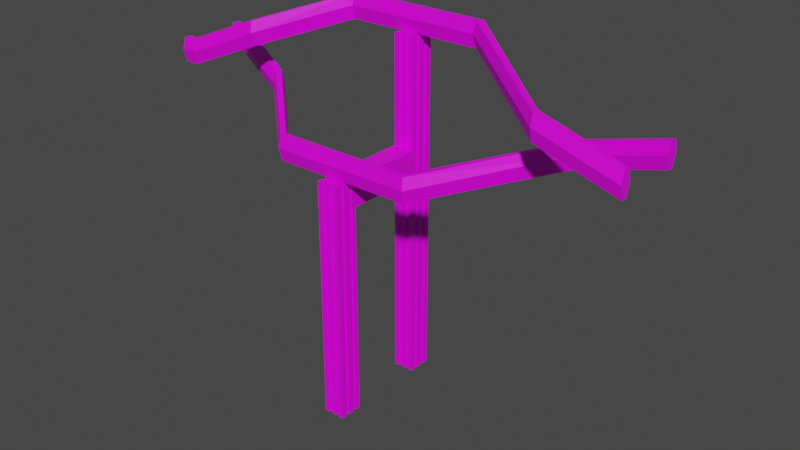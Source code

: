 # Source: tube.blend  (saved by Blender 2.83.19; exported with 4.5.12 LTS)
import bpy
from mathutils import Matrix  # noqa: F401  (used for matrix-valued properties, if any)

bpy.ops.wm.read_factory_settings(use_empty=True)
scene = bpy.context.scene
scene.name = 'Scene'

# ---- collections
col_collection = bpy.data.collections.new('Collection'); scene.collection.children.link(col_collection)

# ---- images (referenced by path relative to the original .blend; pixels are not part of the script)
import os
ASSET_DIR = os.environ.get("B2B_ASSET_DIR", "")  # directory of the original .blend (textures are referenced by path, not embedded)
HERE = os.path.dirname(os.path.abspath(__file__))  # packed textures are extracted next to this script under _unpacked/

def load_image(name, relpath, width, height, colorspace="sRGB"):
    """Load a texture the original file referenced (path relative to the .blend, or extracted next to this script)."""
    p = next((c for c in (os.path.join(HERE, relpath), os.path.join(ASSET_DIR, relpath)) if relpath and os.path.exists(c)), "")
    if p:
        img = bpy.data.images.load(p, check_existing=True)
        img.name = name
    else:  # same state as the original file: an image datablock whose file is absent (Cycles renders it pink)
        img = bpy.data.images.new(name, width, height)
        img.source = "FILE"
        img.filepath = "//" + (relpath or name)
    img.colorspace_settings.name = colorspace
    return img
img_tube = load_image('tube', 'tube.png', 1024, 1024, 'sRGB')

# ---- materials (node trees are filled in below, after node groups)
mat_material = bpy.data.materials.new('Material')
mat_material.alpha_threshold = 0.0
mat_material.use_transparent_shadow = False
mat_material.line_color = (0.0, 0.0, 0.0, 1.0)

# ---- material node trees
mat_material.use_nodes = True; mat_material.node_tree.nodes.clear()
_N = mat_material.node_tree.nodes; _L = mat_material.node_tree.links
n0 = _N.new('ShaderNodeOutputMaterial'); n0.name = 'Material Output'; n0.location = (300, 300)
n1 = _N.new('ShaderNodeBsdfPrincipled'); n1.name = 'Principled BSDF'; n1.location = (10, 300)
n1.distribution = 'GGX'
n1.subsurface_method = 'BURLEY'
n1.inputs[2].default_value = 0.4
n1.inputs[3].default_value = 1.45
n1.inputs[27].default_value = (0.0, 0.0, 0.0, 1.0)
n1.inputs[28].default_value = 1.0
n2 = _N.new('ShaderNodeTexImage'); n2.name = '影像紋理'; n2.location = (-280, 280)
n2.image = img_tube
_L.new(n1.outputs[0], n0.inputs[0])
_L.new(n2.outputs[0], n1.inputs[0])
n0.is_active_output = True

# ---- world
world_world = bpy.data.worlds.new('World'); scene.world = world_world
world_world.use_nodes = True; world_world.node_tree.nodes.clear()
_N = world_world.node_tree.nodes; _L = world_world.node_tree.links
n0 = _N.new('ShaderNodeOutputWorld'); n0.name = 'World Output'; n0.location = (300, 300)
n1 = _N.new('ShaderNodeBackground'); n1.name = 'Background'; n1.location = (10, 300)
n1.inputs[0].default_value = (0.05088, 0.05088, 0.05088, 1.0)
_L.new(n1.outputs[0], n0.inputs[0])
n0.is_active_output = True
world_world.color = (0.05088, 0.05088, 0.05088)
world_world.use_sun_shadow = False
world_world.sun_shadow_jitter_overblur = 0.0

# ---- meshes
me_002 = bpy.data.meshes.new('立方體.002')
me_002.from_pydata([(-1.0, -0.7492, -2.977), (-1.0, -0.8082, 2.52), (-1.0, 0.6312, -2.977), (-1.0, 0.6902, 2.52), (1.249, -0.6574, -2.977), (1.219, -0.7085, 2.52), (1.939, 0.538, -2.977), (1.968, 0.5891, 2.52), (-1.0, -1.563, 0.02311), (-1.0, 1.416, 0.02311), (2.331, 1.218, 0.02311), (0.8416, -1.362, 0.02311), (32.02, -16.69, 11.71), (32.02, -17.48, 8.711), (32.02, -18.86, 8.711), (32.02, -17.42, 14.21), (32.02, -18.92, 14.21), (32.02, -19.67, 11.71), (62.65, -16.89, 11.71), (63.04, -17.57, 8.711), (63.73, -18.77, 8.711), (63.01, -17.52, 14.21), (63.76, -18.82, 14.21), (64.14, -19.47, 11.71), (88.96, 2.492, 5.508), (88.96, 1.708, 2.508), (88.96, 0.3274, 2.508), (88.96, 1.767, 8.005), (88.96, 0.2684, 8.005), (88.96, -0.4868, 5.508), (106.9, 2.492, 0.02312), (106.9, 1.708, -2.977), (106.9, 0.3274, -2.977), (106.9, 1.767, 2.52), (106.9, 0.2684, 2.52), (106.9, -0.4868, 0.02312), (16.99, -2.316, 8.873), (17.18, -1.639, 6.377), (16.62, -3.714, 8.873), (16.98, -2.371, 3.377), (16.43, -4.419, 6.377), (16.63, -3.659, 3.377), (-1.0, -13.2, -2.977), (-1.0, -13.15, 2.52), (-1.0, -14.59, -2.977), (-1.0, -14.64, 2.52), (1.096, -13.3, -2.977), (1.067, -13.25, 2.52), (1.787, -14.49, -2.977), (1.816, -14.54, 2.52), (-1.0, -12.39, 0.02311), (-1.0, -15.37, 0.02311), (2.179, -15.17, 0.02311), (0.6894, -12.59, 0.02311), (32.02, 3.212, -12.63), (32.02, 3.997, -15.63), (32.02, 5.377, -15.63), (32.02, 3.938, -10.13), (32.02, 5.436, -10.13), (32.02, 6.191, -12.63), (62.65, 3.41, -12.63), (63.04, 4.09, -15.63), (63.73, 5.285, -15.63), (63.01, 4.039, -10.13), (63.76, 5.336, -10.13), (64.14, 5.99, -12.63), (88.96, -16.45, -4.95), (88.96, -15.66, -7.95), (88.96, -14.28, -7.95), (88.96, -15.72, -2.454), (88.96, -14.22, -2.454), (88.96, -13.47, -4.95), (106.9, -16.45, 0.02312), (106.9, -15.66, -2.977), (106.9, -14.28, -2.977), (106.9, -15.72, 2.52), (106.9, -14.22, 2.52), (106.9, -13.47, 0.02312), (16.92, -10.24, -3.805), (17.1, -10.92, -6.301), (16.54, -8.843, -3.805), (16.9, -10.19, -9.301), (16.36, -8.138, -6.301), (16.56, -8.898, -9.301), (44.05, -21.39, 8.608), (48.94, -21.39, 8.608), (48.94, -20.19, 8.608), (44.05, -20.23, 8.608), (48.94, -15.89, 8.608), (44.05, -15.89, 8.608), (48.94, -21.39, -70.88), (44.05, -21.39, -70.88), (44.05, -15.89, -70.88), (48.94, -15.89, -70.88), (47.96, -21.39, 8.608), (46.98, -21.39, 8.608), (46.01, -21.39, 8.608), (45.03, -21.39, 8.608), (47.96, -21.39, -70.88), (46.98, -21.39, -70.88), (46.01, -21.39, -70.88), (45.03, -21.39, -70.88), (47.96, -15.89, 8.608), (46.98, -15.89, 8.608), (46.01, -15.89, 8.608), (45.03, -15.89, 8.608), (47.96, -15.89, -70.88), (46.98, -15.89, -70.88), (46.01, -15.89, -70.88), (45.03, -15.89, -70.88), (44.05, -20.23, -70.88), (48.94, -20.19, -70.88), (44.05, -16.89, 8.608), (44.05, -17.89, 8.608), (44.05, -19.14, 8.608), (44.05, -16.89, -70.88), (44.05, -17.89, -70.88), (44.05, -19.14, -70.88), (48.94, -16.89, 8.608), (48.94, -17.89, 8.608), (48.94, -19.19, 8.608), (48.94, -16.89, -70.88), (48.94, -17.89, -70.88), (48.94, -19.19, -70.88), (48.44, -19.19, 8.608), (48.44, -20.19, 8.608), (48.44, -19.19, -70.88), (48.44, -20.19, -70.88), (48.44, -16.89, 8.608), (48.44, -17.89, 8.608), (48.44, -16.89, -70.88), (48.44, -17.89, -70.88), (47.96, -20.89, 8.608), (46.98, -20.89, 8.608), (46.01, -20.89, 8.608), (45.03, -20.89, 8.608), (47.96, -20.89, -70.88), (46.98, -20.89, -70.88), (46.01, -20.89, -70.88), (45.03, -20.89, -70.88), (44.55, -19.14, 8.608), (44.55, -20.23, 8.608), (44.55, -19.14, -70.88), (44.55, -20.23, -70.88), (44.55, -16.89, 8.608), (44.55, -17.89, 8.608), (44.55, -16.89, -70.88), (44.55, -17.89, -70.88), (47.96, -16.39, 8.608), (46.98, -16.39, 8.608), (46.01, -16.39, 8.608), (45.03, -16.39, 8.608), (47.96, -16.39, -70.88), (46.98, -16.39, -70.88), (46.01, -16.39, -70.88), (45.03, -16.39, -70.88), (44.05, -15.89, -22.13), (48.94, -15.89, -22.13), (44.05, -21.39, -22.13), (48.94, -21.39, -22.13), (45.03, -21.39, -22.13), (46.01, -21.39, -22.13), (46.98, -21.39, -22.13), (47.96, -21.39, -22.13), (47.96, -15.89, -22.13), (46.98, -15.89, -22.13), (46.01, -15.89, -22.13), (45.03, -15.89, -22.13), (48.94, -20.19, -22.13), (44.05, -20.23, -22.13), (44.05, -16.89, -22.13), (44.05, -17.89, -22.13), (44.05, -19.14, -22.13), (48.94, -19.19, -22.13), (48.94, -17.89, -22.13), (48.94, -16.89, -22.13), (48.44, -20.19, -22.13), (48.44, -19.19, -22.13), (48.44, -17.89, -22.13), (48.44, -16.89, -22.13), (45.03, -20.89, -22.13), (46.01, -20.89, -22.13), (46.98, -20.89, -22.13), (47.96, -20.89, -22.13), (44.55, -20.23, -22.13), (44.55, -16.89, -22.13), (44.55, -17.89, -22.13), (44.55, -19.14, -22.13), (47.96, -16.39, -22.13), (46.98, -16.39, -22.13), (46.01, -16.39, -22.13), (45.03, -16.39, -22.13), (48.94, -15.89, -15.88), (48.94, -21.39, -15.88), (44.05, -15.89, -15.88), (44.05, -21.39, -15.88), (45.03, -21.39, -15.88), (46.01, -21.39, -15.88), (46.98, -21.39, -15.88), (47.96, -21.39, -15.88), (47.96, -15.89, -15.88), (46.98, -15.89, -15.88), (46.01, -15.89, -15.88), (45.03, -15.89, -15.88), (48.94, -20.19, -15.88), (44.05, -20.23, -15.88), (44.05, -16.89, -15.88), (44.05, -17.89, -15.88), (44.05, -19.14, -15.88), (48.94, -19.19, -15.88), (48.94, -17.89, -15.88), (48.94, -16.89, -15.88), (48.44, -20.19, -15.88), (48.44, -19.19, -15.88), (48.44, -17.89, -15.88), (48.44, -16.89, -15.88), (45.03, -20.89, -15.88), (46.01, -20.89, -15.88), (46.98, -20.89, -15.88), (47.96, -20.89, -15.88), (44.55, -20.23, -15.88), (44.55, -16.89, -15.88), (44.55, -17.89, -15.88), (44.55, -19.14, -15.88), (47.96, -16.39, -15.88), (46.98, -16.39, -15.88), (46.01, -16.39, -15.88), (45.03, -16.39, -15.88), (44.05, -6.871, -15.88), (44.05, -6.871, -22.13), (48.94, -6.871, -22.13), (48.94, -6.871, -15.88), (48.94, 7.608, -70.88), (44.05, 7.608, -70.88), (44.05, 2.108, -70.88), (48.94, 2.108, -70.88), (47.96, 7.608, -70.88), (46.98, 7.608, -70.88), (46.01, 7.608, -70.88), (45.03, 7.608, -70.88), (47.96, 2.108, -70.88), (46.98, 2.108, -70.88), (46.01, 2.108, -70.88), (45.03, 2.108, -70.88), (44.05, 6.447, -70.88), (48.94, 6.408, -70.88), (44.05, 3.108, -70.88), (44.05, 4.108, -70.88), (44.05, 5.358, -70.88), (48.94, 3.108, -70.88), (48.94, 4.108, -70.88), (48.94, 5.408, -70.88), (48.44, 5.408, -70.88), (48.44, 6.408, -70.88), (48.44, 3.108, -70.88), (48.44, 4.108, -70.88), (47.96, 7.108, -70.88), (46.98, 7.108, -70.88), (46.01, 7.108, -70.88), (45.03, 7.108, -70.88), (44.55, 5.358, -70.88), (44.55, 6.447, -70.88), (44.55, 3.108, -70.88), (44.55, 4.108, -70.88), (47.96, 2.608, -70.88), (46.98, 2.608, -70.88), (46.01, 2.608, -70.88), (45.03, 2.608, -70.88), (44.05, 2.108, -22.13), (48.94, 2.108, -22.13), (44.05, 7.608, -22.13), (48.94, 7.608, -22.13), (45.03, 7.608, -22.13), (46.01, 7.608, -22.13), (46.98, 7.608, -22.13), (47.96, 7.608, -22.13), (47.96, 2.108, -22.13), (46.98, 2.108, -22.13), (46.01, 2.108, -22.13), (45.03, 2.108, -22.13), (48.94, 6.408, -22.13), (44.05, 6.447, -22.13), (44.05, 3.108, -22.13), (44.05, 4.108, -22.13), (44.05, 5.358, -22.13), (48.94, 5.408, -22.13), (48.94, 4.108, -22.13), (48.94, 3.108, -22.13), (48.44, 6.408, -22.13), (48.44, 5.408, -22.13), (48.44, 4.108, -22.13), (48.44, 3.108, -22.13), (45.03, 7.108, -22.13), (46.01, 7.108, -22.13), (46.98, 7.108, -22.13), (47.96, 7.108, -22.13), (44.55, 6.447, -22.13), (44.55, 3.108, -22.13), (44.55, 4.108, -22.13), (44.55, 5.358, -22.13), (47.96, 2.608, -22.13), (46.98, 2.608, -22.13), (46.01, 2.608, -22.13), (45.03, 2.608, -22.13), (48.94, 2.108, -15.88), (48.94, 7.608, -15.88), (44.05, 2.108, -15.88), (44.05, 7.608, -15.88), (45.03, 7.608, -15.88), (46.01, 7.608, -15.88), (46.98, 7.608, -15.88), (47.96, 7.608, -15.88), (47.96, 2.108, -15.88), (46.98, 2.108, -15.88), (46.01, 2.108, -15.88), (45.03, 2.108, -15.88), (48.94, 6.408, -15.88), (44.05, 6.447, -15.88), (44.05, 3.108, -15.88), (44.05, 4.108, -15.88), (44.05, 5.358, -15.88), (48.94, 5.408, -15.88), (48.94, 4.108, -15.88), (48.94, 3.108, -15.88), (48.44, 6.408, -15.88), (48.44, 5.408, -15.88), (48.44, 4.108, -15.88), (48.44, 3.108, -15.88), (45.03, 7.108, -15.88), (46.01, 7.108, -15.88), (46.98, 7.108, -15.88), (47.96, 7.108, -15.88), (44.55, 6.447, -15.88), (44.55, 3.108, -15.88), (44.55, 4.108, -15.88), (44.55, 5.358, -15.88), (47.96, 2.608, -15.88), (46.98, 2.608, -15.88), (46.01, 2.608, -15.88), (45.03, 2.608, -15.88), (44.05, -6.913, -15.88), (44.05, -6.913, -22.13), (48.94, -6.913, -22.13), (48.94, -6.913, -15.88)], [], [(8, 1, 3, 9), (9, 3, 7, 10), (36, 38, 16, 15), (11, 5, 1, 8), (2, 6, 4, 0), (7, 3, 1, 5), (4, 11, 8, 0), (37, 36, 15, 12), (2, 9, 10, 6), (0, 8, 9, 2), (17, 14, 20, 23), (16, 17, 23, 22), (39, 37, 12, 13), (38, 40, 17, 16), (40, 41, 14, 17), (41, 39, 13, 14), (21, 22, 28, 27), (18, 21, 27, 24), (14, 13, 19, 20), (12, 15, 21, 18), (15, 16, 22, 21), (13, 12, 18, 19), (29, 26, 32, 35), (28, 29, 35, 34), (19, 18, 24, 25), (22, 23, 29, 28), (23, 20, 26, 29), (20, 19, 25, 26), (30, 33, 34, 35), (31, 30, 35, 32), (26, 25, 31, 32), (24, 27, 33, 30), (27, 28, 34, 33), (25, 24, 30, 31), (4, 6, 39, 41), (11, 4, 41, 40), (5, 11, 40, 38), (6, 10, 37, 39), (10, 7, 36, 37), (7, 5, 38, 36), (50, 51, 45, 43), (51, 52, 49, 45), (78, 57, 58, 80), (53, 50, 43, 47), (44, 42, 46, 48), (49, 47, 43, 45), (46, 42, 50, 53), (79, 54, 57, 78), (44, 48, 52, 51), (42, 44, 51, 50), (59, 65, 62, 56), (58, 64, 65, 59), (81, 55, 54, 79), (80, 58, 59, 82), (82, 59, 56, 83), (83, 56, 55, 81), (63, 69, 70, 64), (60, 66, 69, 63), (56, 62, 61, 55), (54, 60, 63, 57), (57, 63, 64, 58), (55, 61, 60, 54), (71, 77, 74, 68), (70, 76, 77, 71), (61, 67, 66, 60), (64, 70, 71, 65), (65, 71, 68, 62), (62, 68, 67, 61), (72, 77, 76, 75), (73, 74, 77, 72), (68, 74, 73, 67), (66, 72, 75, 69), (69, 75, 76, 70), (67, 73, 72, 66), (46, 83, 81, 48), (53, 82, 83, 46), (47, 80, 82, 53), (48, 81, 79, 52), (52, 79, 78, 49), (49, 78, 80, 47), (167, 109, 92, 156), (175, 121, 93, 157), (163, 98, 90, 159), (158, 91, 101, 160), (161, 181, 138, 100), (161, 100, 99, 162), (163, 183, 136, 98), (157, 93, 106, 164), (202, 226, 150, 104), (165, 107, 108, 166), (165, 189, 153, 107), (156, 92, 115, 170), (208, 223, 140, 114), (171, 116, 117, 172), (173, 123, 122, 174), (169, 184, 143, 110), (158, 169, 110, 91), (91, 110, 143, 142, 117, 116, 147, 146, 115, 92, 109, 155, 154, 108, 107, 153, 152, 106, 93, 121, 130, 131, 122, 123, 126, 127, 111, 90, 98, 136, 137, 99, 100, 138, 139, 101), (159, 90, 111, 168), (178, 131, 130, 179), (176, 127, 126, 177), (175, 179, 130, 121), (173, 177, 126, 123), (204, 212, 125, 86), (210, 214, 129, 119), (180, 139, 138, 181), (182, 137, 136, 183), (198, 218, 133, 95), (196, 216, 135, 97), (185, 146, 147, 186), (184, 187, 142, 143), (206, 221, 144, 112), (171, 186, 147, 116), (188, 152, 153, 189), (190, 154, 155, 191), (167, 191, 155, 109), (200, 224, 148, 102), (84, 97, 135, 134, 96, 95, 133, 132, 94, 85, 86, 125, 124, 120, 119, 129, 128, 118, 88, 102, 148, 149, 103, 104, 150, 151, 105, 89, 112, 144, 145, 113, 114, 140, 141, 87), (106, 152, 188, 164), (207, 222, 186, 171), (115, 146, 185, 170), (220, 223, 187, 184), (221, 185, 186, 222), (101, 139, 180, 160), (99, 137, 182, 162), (218, 182, 183, 219), (216, 180, 181, 217), (122, 131, 178, 174), (111, 127, 176, 168), (209, 213, 177, 173), (211, 215, 179, 175), (212, 176, 177, 213), (214, 178, 179, 215), (193, 159, 168, 204), (195, 205, 169, 158), (205, 220, 184, 169), (209, 173, 174, 210), (207, 171, 172, 208), (117, 142, 187, 172), (194, 156, 170, 206), (188, 189, 165, 164), (108, 154, 190, 166), (191, 167, 166, 190), (199, 219, 183, 163), (197, 161, 162, 198), (197, 217, 181, 161), (195, 158, 160, 196), (199, 163, 159, 193), (211, 175, 157, 192), (105, 203, 194, 89), (118, 211, 192, 88), (94, 199, 193, 85), (84, 195, 196, 97), (96, 134, 217, 197), (96, 197, 198, 95), (94, 132, 219, 199), (88, 192, 200, 102), (103, 201, 202, 104), (103, 149, 225, 201), (89, 194, 206, 112), (113, 207, 208, 114), (120, 209, 210, 119), (87, 141, 220, 205), (84, 87, 205, 195), (85, 193, 204, 86), (129, 214, 215, 128), (125, 212, 213, 124), (118, 128, 215, 211), (120, 124, 213, 209), (135, 216, 217, 134), (133, 218, 219, 132), (144, 221, 222, 145), (141, 140, 223, 220), (113, 145, 222, 207), (148, 224, 225, 149), (150, 226, 227, 151), (105, 151, 227, 203), (170, 185, 221, 206), (160, 180, 216, 196), (162, 182, 218, 198), (174, 178, 214, 210), (168, 176, 212, 204), (172, 187, 223, 208), (227, 226, 202, 203), (157, 230, 231, 192), (225, 224, 200, 201), (194, 228, 229, 156), (165, 166, 167, 156, 229, 230, 157, 164), (194, 203, 202, 201, 200, 192, 231, 228), (279, 268, 234, 243), (287, 269, 235, 249), (275, 271, 232, 236), (270, 272, 239, 233), (273, 238, 258, 293), (273, 274, 237, 238), (275, 236, 256, 295), (269, 276, 240, 235), (277, 278, 242, 241), (277, 241, 265, 301), (268, 282, 246, 234), (283, 284, 248, 247), (285, 286, 250, 251), (281, 244, 261, 296), (270, 233, 244, 281), (233, 239, 259, 258, 238, 237, 257, 256, 236, 232, 245, 253, 252, 251, 250, 255, 254, 249, 235, 240, 264, 265, 241, 242, 266, 267, 243, 234, 246, 262, 263, 247, 248, 260, 261, 244), (271, 280, 245, 232), (290, 291, 254, 255), (288, 289, 252, 253), (287, 249, 254, 291), (285, 251, 252, 289), (292, 293, 258, 259), (294, 295, 256, 257), (297, 298, 263, 262), (296, 261, 260, 299), (283, 247, 263, 298), (300, 301, 265, 264), (302, 303, 267, 266), (279, 243, 267, 303), (240, 276, 300, 264), (319, 283, 298, 334), (246, 282, 297, 262), (332, 296, 299, 335), (333, 334, 298, 297), (239, 272, 292, 259), (237, 274, 294, 257), (330, 331, 295, 294), (328, 329, 293, 292), (250, 286, 290, 255), (245, 280, 288, 253), (321, 285, 289, 325), (323, 287, 291, 327), (324, 325, 289, 288), (326, 327, 291, 290), (305, 316, 280, 271), (307, 270, 281, 317), (317, 281, 296, 332), (321, 322, 286, 285), (319, 320, 284, 283), (248, 284, 299, 260), (306, 318, 282, 268), (300, 276, 277, 301), (242, 278, 302, 266), (303, 302, 278, 279), (311, 275, 295, 331), (309, 310, 274, 273), (309, 273, 293, 329), (307, 308, 272, 270), (311, 305, 271, 275), (323, 304, 269, 287), (306, 315, 339, 338, 314, 313, 337, 336, 312, 304, 323, 327, 326, 322, 321, 325, 324, 316, 305, 311, 331, 330, 310, 309, 329, 328, 308, 307, 317, 332, 335, 320, 319, 334, 333, 318), (282, 318, 333, 297), (272, 308, 328, 292), (274, 310, 330, 294), (286, 322, 326, 290), (280, 316, 324, 288), (284, 320, 335, 299), (339, 315, 314, 338), (269, 304, 343, 342), (337, 313, 312, 336), (306, 268, 341, 340), (277, 276, 269, 342, 341, 268, 279, 278), (306, 340, 343, 304, 312, 313, 314, 315)])
_uv = me_002.uv_layers.new(name='UVMap')
_uv.uv.foreach_set('vector', [0.3823, 0.7702, 0.3765, 0.787, 0.3703, 0.7865, 0.3701, 0.7691, 0.7431, 0.4479, 0.7272, 0.4414, 0.7301, 0.4247, 0.7465, 0.4287, 0.4047, 0.6242, 0.3951, 0.6269, 0.2888, 0.5212, 0.2991, 0.5211, 0.3652, 0.7696, 0.3701, 0.787, 0.3575, 0.7875, 0.3542, 0.77, 0.5674, 9.964e-05, 0.5666, 0.02048, 0.5584, 0.01561, 0.558, 0.0, 0.4268, 0.7282, 0.4277, 0.7488, 0.4174, 0.7489, 0.4179, 0.7335, 0.3701, 0.7489, 0.3652, 0.7696, 0.3542, 0.77, 0.3573, 0.7494, 0.7213, 0.3266, 0.7051, 0.3213, 0.7002, 0.171, 0.7162, 0.1774, 0.7641, 0.449, 0.7431, 0.4479, 0.7465, 0.4287, 0.767, 0.4325, 0.3823, 0.7494, 0.3823, 0.7702, 0.3701, 0.7691, 0.3767, 0.7489, 0.8032, 0.0, 0.8229, 0.006183, 0.8043, 0.1831, 0.7843, 0.1797, 0.7856, 0.0006168, 0.8032, 0.0, 0.7843, 0.1797, 0.767, 0.1778, 0.742, 0.329, 0.7213, 0.3266, 0.7162, 0.1774, 0.7371, 0.1786, 0.8229, 0.6713, 0.84, 0.6675, 0.8532, 0.821, 0.8358, 0.8236, 0.84, 0.6675, 0.8586, 0.6591, 0.8715, 0.8113, 0.8532, 0.821, 0.5356, 0.1221, 0.5444, 0.1246, 0.4388, 0.2278, 0.4293, 0.2277, 0.2962, 0.3061, 0.2872, 0.301, 0.4174, 0.1248, 0.4277, 0.1247, 0.7313, 0.789, 0.7151, 0.7939, 0.7002, 0.566, 0.7158, 0.5588, 0.4293, 0.2277, 0.4388, 0.2278, 0.4359, 0.4429, 0.4277, 0.4476, 0.7162, 0.1774, 0.7002, 0.171, 0.7301, 0.0, 0.7458, 0.008073, 0.2991, 0.5211, 0.2888, 0.5212, 0.2872, 0.301, 0.2962, 0.3061, 0.7371, 0.1786, 0.7162, 0.1774, 0.7458, 0.008073, 0.767, 0.007517, 0.1643, 0.8581, 0.144, 0.8547, 0.144, 0.7489, 0.1643, 0.7523, 0.7786, 0.4009, 0.7962, 0.4003, 0.8229, 0.5056, 0.8053, 0.5063, 0.7516, 0.7843, 0.7313, 0.789, 0.7158, 0.5588, 0.7367, 0.5566, 0.767, 0.1778, 0.7843, 0.1797, 0.7962, 0.4003, 0.7786, 0.4009, 0.7843, 0.1797, 0.8043, 0.1831, 0.8159, 0.4065, 0.7962, 0.4003, 0.4277, 0.4476, 0.4359, 0.4429, 0.5674, 0.6242, 0.558, 0.6241, 0.01886, 0.7668, 0.002547, 0.7723, 0.0, 0.7667, 0.0138, 0.7557, 0.03566, 0.7541, 0.01886, 0.7668, 0.0138, 0.7557, 0.03331, 0.7489, 0.558, 0.6241, 0.5674, 0.6242, 0.5671, 0.7489, 0.5576, 0.7488, 0.03566, 0.8716, 0.01934, 0.8771, 0.002547, 0.7723, 0.01886, 0.7668, 0.4277, 0.1247, 0.4174, 0.1248, 0.4171, 0.0001082, 0.4274, 0.0, 0.7367, 0.5566, 0.7158, 0.5588, 0.7307, 0.4512, 0.7516, 0.449, 0.5584, 0.01561, 0.5666, 0.02048, 0.5444, 0.1246, 0.5356, 0.1221, 0.8524, 0.5584, 0.8715, 0.5513, 0.8586, 0.6591, 0.84, 0.6675, 0.8358, 0.5634, 0.8524, 0.5584, 0.84, 0.6675, 0.8229, 0.6713, 0.767, 0.4325, 0.7465, 0.4287, 0.7213, 0.3266, 0.742, 0.329, 0.7465, 0.4287, 0.7301, 0.4247, 0.7051, 0.3213, 0.7213, 0.3266, 0.4268, 0.7282, 0.4179, 0.7335, 0.3951, 0.6269, 0.4047, 0.6242, 0.46, 0.7714, 0.4482, 0.7687, 0.4484, 0.7865, 0.4543, 0.7878, 0.6797, 0.0009665, 0.6832, 0.0192, 0.7002, 0.01586, 0.6972, 0.0, 0.1114, 0.6248, 0.0119, 0.521, 0.001619, 0.5211, 0.1018, 0.6275, 0.4432, 0.7701, 0.4331, 0.7699, 0.4364, 0.787, 0.4482, 0.7873, 0.2872, 0.0001014, 0.2777, 0.0, 0.2782, 0.01455, 0.2864, 0.01942, 0.1431, 0.7293, 0.1342, 0.7346, 0.1337, 0.7489, 0.144, 0.7488, 0.4482, 0.7492, 0.4362, 0.7489, 0.4331, 0.7699, 0.4432, 0.7701, 0.6612, 0.1276, 0.6508, 0.2751, 0.6683, 0.2742, 0.6785, 0.1255, 0.6605, 0.008678, 0.6635, 0.02434, 0.6832, 0.0192, 0.6797, 0.0009665, 0.46, 0.7501, 0.4545, 0.7489, 0.4482, 0.7687, 0.46, 0.7714, 0.6157, 0.5205, 0.588, 0.3428, 0.5674, 0.3462, 0.5946, 0.5213, 0.6317, 0.5142, 0.6044, 0.3389, 0.588, 0.3428, 0.6157, 0.5205, 0.6418, 0.1341, 0.6317, 0.2828, 0.6508, 0.2751, 0.6612, 0.1276, 0.907, 0.715, 0.915, 0.5638, 0.9, 0.5552, 0.8917, 0.7076, 0.8917, 0.7076, 0.9, 0.5552, 0.8794, 0.5513, 0.8715, 0.7024, 0.2458, 0.1215, 0.1456, 0.2278, 0.1551, 0.2279, 0.2546, 0.124, 0.008958, 0.3061, 0.144, 0.1246, 0.1337, 0.1247, 0.0, 0.301, 0.6605, 0.4596, 0.6504, 0.6941, 0.6679, 0.6959, 0.6774, 0.4638, 0.1456, 0.2278, 0.144, 0.4477, 0.1522, 0.443, 0.1551, 0.2279, 0.6508, 0.2751, 0.6824, 0.4441, 0.7002, 0.4447, 0.6683, 0.2742, 0.0119, 0.521, 0.008958, 0.3061, 0.0, 0.301, 0.001619, 0.5211, 0.6317, 0.2828, 0.6636, 0.4535, 0.6824, 0.4441, 0.6508, 0.2751, 0.5976, 0.118, 0.6157, 0.01235, 0.5946, 0.01311, 0.5765, 0.1187, 0.2182, 0.751, 0.2182, 0.8562, 0.2353, 0.8541, 0.2353, 0.7489, 0.6411, 0.4535, 0.6317, 0.6855, 0.6504, 0.6941, 0.6605, 0.4596, 0.6044, 0.3389, 0.6135, 0.1116, 0.5976, 0.118, 0.588, 0.3428, 0.588, 0.3428, 0.5976, 0.118, 0.5765, 0.1187, 0.5674, 0.3462, 0.144, 0.4477, 0.2777, 0.6242, 0.2872, 0.6243, 0.1522, 0.443, 0.6125, 0.0004364, 0.6157, 0.01235, 0.6317, 0.005992, 0.63, 0.0, 0.5931, 0.007586, 0.5946, 0.01311, 0.6157, 0.01235, 0.6125, 0.0004364, 0.2777, 0.6242, 0.2773, 0.7488, 0.2867, 0.7489, 0.2872, 0.6243, 0.6504, 0.6941, 0.6599, 0.801, 0.6774, 0.8028, 0.6679, 0.6959, 0.144, 0.1246, 0.1435, 0.0, 0.1332, 0.0001101, 0.1337, 0.1247, 0.2182, 0.8567, 0.2182, 0.7518, 0.1978, 0.7489, 0.1978, 0.8538, 0.2782, 0.01455, 0.2458, 0.1215, 0.2546, 0.124, 0.2864, 0.01942, 0.8993, 0.8227, 0.8917, 0.7076, 0.8715, 0.7024, 0.8794, 0.8162, 0.915, 0.8289, 0.907, 0.715, 0.8917, 0.7076, 0.8993, 0.8227, 0.6635, 0.02434, 0.6418, 0.1341, 0.6612, 0.1276, 0.6832, 0.0192, 0.6832, 0.0192, 0.6612, 0.1276, 0.6785, 0.1255, 0.7002, 0.01586, 0.1431, 0.7293, 0.1114, 0.6248, 0.1018, 0.6275, 0.1342, 0.7346, 0.9426, 0.8892, 0.9426, 0.5514, 0.9372, 0.5516, 0.9372, 0.8894, 0.9115, 0.3377, 0.9115, 0.0, 0.9074, 0.0002914, 0.9074, 0.338, 0.919, 0.2132, 0.919, 0.5511, 0.9244, 0.5509, 0.9244, 0.213, 0.9549, 0.3378, 0.9549, 0.0, 0.9495, 0.0001859, 0.9495, 0.338, 0.9318, 0.2132, 0.9298, 0.2131, 0.9298, 0.5509, 0.9318, 0.5511, 0.9318, 0.2132, 0.9318, 0.5511, 0.9372, 0.5509, 0.9372, 0.213, 0.919, 0.2132, 0.9169, 0.2131, 0.9169, 0.5509, 0.919, 0.5511, 0.948, 0.8892, 0.948, 0.5514, 0.9426, 0.5516, 0.9426, 0.8894, 0.3843, 0.749, 0.3823, 0.7489, 0.3823, 0.9186, 0.3843, 0.9188, 0.9311, 0.5515, 0.9311, 0.8893, 0.9365, 0.8891, 0.9365, 0.5513, 0.9938, 0.5514, 0.9918, 0.5515, 0.9918, 0.8892, 0.9938, 0.8891, 0.8338, 0.3382, 0.8338, 0.0004216, 0.8297, 0.0001632, 0.8297, 0.338, 0.9444, 0.3813, 0.9416, 0.3814, 0.9416, 0.5511, 0.9444, 0.5511, 0.9495, 0.3383, 0.9495, 0.0005093, 0.9444, 0.0001862, 0.9444, 0.338, 0.9649, 0.3377, 0.9649, 0.0, 0.9596, 0.000379, 0.9596, 0.3381, 0.9835, 0.3379, 0.9863, 0.3378, 0.9863, 0.0, 0.9835, 9.712e-05, 0.9549, 0.3378, 0.9596, 0.3381, 0.9596, 0.0002999, 0.9549, 0.0, 0.3207, 0.7489, 0.3207, 0.7569, 0.3241, 0.7569, 0.3241, 0.7645, 0.3207, 0.7645, 0.3207, 0.7732, 0.3241, 0.7732, 0.3241, 0.7801, 0.3207, 0.7801, 0.3207, 0.787, 0.3274, 0.787, 0.3274, 0.7836, 0.3341, 0.7836, 0.3341, 0.787, 0.3408, 0.787, 0.3408, 0.7836, 0.3475, 0.7836, 0.3475, 0.787, 0.3542, 0.787, 0.3542, 0.7801, 0.3508, 0.7801, 0.3508, 0.7732, 0.3542, 0.7732, 0.3542, 0.7642, 0.3508, 0.7642, 0.3508, 0.7572, 0.3542, 0.7572, 0.3542, 0.7489, 0.3475, 0.7489, 0.3475, 0.7524, 0.3408, 0.7524, 0.3408, 0.7489, 0.3341, 0.7489, 0.3341, 0.7524, 0.3274, 0.7524, 0.3274, 0.7489, 0.9649, 0.2133, 0.9649, 0.5511, 0.9698, 0.5507, 0.9698, 0.213, 0.9739, 0.3377, 0.9739, 0.0, 0.9698, 0.0002915, 0.9698, 0.338, 0.978, 0.3377, 0.978, 0.0, 0.9739, 0.0002915, 0.9739, 0.338, 0.7636, 0.787, 0.7663, 0.7869, 0.7663, 0.449, 0.7636, 0.4491, 0.9891, 0.3379, 0.9918, 0.3378, 0.9918, 0.0, 0.9891, 9.532e-05, 0.9835, 0.3811, 0.9808, 0.3812, 0.9808, 0.5509, 0.9835, 0.5508, 0.978, 0.1698, 0.9808, 0.1697, 0.9808, 0.0, 0.978, 9.711e-05, 0.9244, 0.2133, 0.9244, 0.5511, 0.9298, 0.5509, 0.9298, 0.2131, 0.9115, 0.2133, 0.9115, 0.5511, 0.9169, 0.5509, 0.9169, 0.2131, 0.9939, 0.381, 0.9918, 0.3812, 0.9918, 0.5508, 0.9939, 0.5507, 0.9959, 0.381, 0.9939, 0.3812, 0.9939, 0.5508, 0.9959, 0.5507, 0.827, 0.3381, 0.827, 0.0002584, 0.8229, 0.0, 0.8229, 0.3378, 0.9372, 0.3378, 0.9416, 0.3381, 0.9416, 0.0002815, 0.9372, 0.0, 0.8297, 0.3813, 0.827, 0.3814, 0.827, 0.5511, 0.8297, 0.551, 0.9863, 0.3379, 0.9891, 0.3378, 0.9891, 0.0, 0.9863, 9.707e-05, 0.9534, 0.8892, 0.9534, 0.5514, 0.948, 0.5516, 0.948, 0.8894, 0.9588, 0.8892, 0.9588, 0.5514, 0.9534, 0.5516, 0.9534, 0.8894, 0.9958, 0.8892, 0.9979, 0.8891, 0.9979, 0.5514, 0.9958, 0.5515, 0.4621, 0.749, 0.46, 0.7489, 0.46, 0.9186, 0.4621, 0.9187, 0.2688, 0.7489, 0.2621, 0.7489, 0.2621, 0.7524, 0.2554, 0.7524, 0.2554, 0.7489, 0.2487, 0.7489, 0.2487, 0.7524, 0.242, 0.7524, 0.242, 0.7489, 0.2353, 0.7489, 0.2353, 0.7572, 0.2387, 0.7572, 0.2387, 0.7641, 0.2353, 0.7641, 0.2353, 0.7732, 0.2387, 0.7732, 0.2387, 0.7801, 0.2353, 0.7801, 0.2353, 0.787, 0.242, 0.787, 0.242, 0.7836, 0.2487, 0.7836, 0.2487, 0.787, 0.2554, 0.787, 0.2554, 0.7836, 0.2621, 0.7836, 0.2621, 0.787, 0.2688, 0.787, 0.2688, 0.7801, 0.2654, 0.7801, 0.2654, 0.7732, 0.2688, 0.7732, 0.2688, 0.7645, 0.2654, 0.7645, 0.2654, 0.7569, 0.2688, 0.7569, 1.0, 0.0001292, 0.998, 0.0, 0.998, 0.3378, 1.0, 0.338, 0.9863, 0.3812, 0.9891, 0.3811, 0.9891, 0.3378, 0.9863, 0.3379, 0.8297, 0.0001632, 0.827, 0.0002584, 0.827, 0.3381, 0.8297, 0.338, 0.9372, 0.3811, 0.9416, 0.3814, 0.9416, 0.3381, 0.9372, 0.3378, 0.827, 0.3814, 0.827, 0.3381, 0.8229, 0.3378, 0.8229, 0.3811, 0.9959, 0.0, 0.9939, 0.0001458, 0.9939, 0.3379, 0.9959, 0.3377, 0.9939, 0.0, 0.9918, 0.0001458, 0.9918, 0.3379, 0.9939, 0.3377, 0.9115, 0.17, 0.9115, 0.2133, 0.9169, 0.2131, 0.9169, 0.1698, 0.9244, 0.17, 0.9244, 0.2133, 0.9298, 0.2131, 0.9298, 0.1698, 0.978, 0.5509, 0.9808, 0.5508, 0.9808, 0.213, 0.978, 0.2131, 0.9835, 0.0, 0.9808, 9.717e-05, 0.9808, 0.3379, 0.9835, 0.3378, 0.9891, 0.3812, 0.9918, 0.3811, 0.9918, 0.3378, 0.9891, 0.3379, 0.7636, 0.8303, 0.7663, 0.8302, 0.7663, 0.7869, 0.7636, 0.787, 0.978, 0.381, 0.978, 0.3377, 0.9739, 0.338, 0.9739, 0.3813, 0.9739, 0.381, 0.9739, 0.3377, 0.9698, 0.338, 0.9698, 0.3813, 0.9649, 0.17, 0.9649, 0.2133, 0.9698, 0.213, 0.9698, 0.1697, 0.9549, 0.3811, 0.9596, 0.3814, 0.9596, 0.3381, 0.9549, 0.3378, 0.9835, 0.3812, 0.9863, 0.3811, 0.9863, 0.3378, 0.9835, 0.3379, 0.9649, 0.381, 0.9649, 0.3377, 0.9596, 0.3381, 0.9596, 0.3814, 0.9495, 0.3816, 0.9495, 0.3383, 0.9444, 0.338, 0.9444, 0.3813, 0.9444, 0.0001862, 0.9416, 0.0002815, 0.9416, 0.3381, 0.9444, 0.338, 0.8338, 0.3816, 0.8338, 0.3382, 0.8297, 0.338, 0.8297, 0.3813, 0.1911, 0.7489, 0.1844, 0.7489, 0.1844, 0.7524, 0.1911, 0.7524, 0.998, 0.0001292, 0.9959, 0.0, 0.9959, 0.3378, 0.998, 0.338, 0.171, 0.7489, 0.171, 0.7524, 0.1777, 0.7524, 0.1777, 0.7489, 0.919, 0.1699, 0.9169, 0.1698, 0.9169, 0.2131, 0.919, 0.2132, 0.9318, 0.1699, 0.9318, 0.2132, 0.9372, 0.213, 0.9372, 0.1697, 0.9318, 0.1699, 0.9298, 0.1698, 0.9298, 0.2131, 0.9318, 0.2132, 0.9549, 0.3811, 0.9549, 0.3378, 0.9495, 0.338, 0.9495, 0.3813, 0.919, 0.1699, 0.919, 0.2132, 0.9244, 0.213, 0.9244, 0.1697, 0.9115, 0.381, 0.9115, 0.3377, 0.9074, 0.338, 0.9074, 0.3813, 0.1416, 0.9186, 0.1416, 0.7489, 0.1362, 0.7491, 0.1362, 0.9188, 0.9115, 0.5507, 0.9115, 0.381, 0.9074, 0.3813, 0.9074, 0.551, 0.919, 0.0001859, 0.919, 0.1699, 0.9244, 0.1697, 0.9244, 0.0, 0.9549, 0.5509, 0.9549, 0.3811, 0.9495, 0.3813, 0.9495, 0.5511, 0.9318, 0.0001859, 0.9298, 5.672e-05, 0.9298, 0.1698, 0.9318, 0.1699, 0.9318, 0.0001859, 0.9318, 0.1699, 0.9372, 0.1697, 0.9372, 0.0, 0.919, 0.0001859, 0.9169, 5.673e-05, 0.9169, 0.1698, 0.919, 0.1699, 0.2796, 0.9186, 0.2796, 0.7489, 0.2742, 0.7491, 0.2742, 0.9188, 0.2742, 0.9186, 0.2742, 0.7489, 0.2688, 0.7491, 0.2688, 0.9188, 0.285, 0.9187, 0.2871, 0.9186, 0.2871, 0.7489, 0.285, 0.749, 0.8338, 0.5513, 0.8338, 0.3816, 0.8297, 0.3813, 0.8297, 0.551, 0.9495, 0.5514, 0.9495, 0.3816, 0.9444, 0.3813, 0.9444, 0.5511, 0.9649, 0.5507, 0.9649, 0.381, 0.9596, 0.3814, 0.9596, 0.5511, 0.9835, 0.5509, 0.9863, 0.5508, 0.9863, 0.3811, 0.9835, 0.3812, 0.9549, 0.5509, 0.9596, 0.5512, 0.9596, 0.3814, 0.9549, 0.3811, 0.9649, 0.0003498, 0.9649, 0.17, 0.9698, 0.1697, 0.9698, 0.0, 0.9739, 0.5507, 0.9739, 0.381, 0.9698, 0.3813, 0.9698, 0.551, 0.978, 0.5507, 0.978, 0.381, 0.9739, 0.3813, 0.9739, 0.551, 0.7636, 1.0, 0.7663, 0.9999, 0.7663, 0.8302, 0.7636, 0.8303, 0.9891, 0.551, 0.9918, 0.5509, 0.9918, 0.3811, 0.9891, 0.3812, 0.9244, 0.0002427, 0.9244, 0.17, 0.9298, 0.1698, 0.9298, 5.672e-05, 0.9115, 0.0002427, 0.9115, 0.17, 0.9169, 0.1698, 0.9169, 5.673e-05, 0.827, 0.5511, 0.827, 0.3814, 0.8229, 0.3811, 0.8229, 0.5509, 0.9372, 0.5509, 0.9416, 0.5511, 0.9416, 0.3814, 0.9372, 0.3811, 0.9863, 0.5509, 0.9891, 0.5508, 0.9891, 0.3811, 0.9863, 0.3812, 0.4331, 0.9186, 0.4331, 0.7489, 0.4277, 0.7491, 0.4277, 0.9188, 0.285, 0.9186, 0.285, 0.7489, 0.2796, 0.7491, 0.2796, 0.9188, 0.1416, 0.9187, 0.1436, 0.9186, 0.1436, 0.7489, 0.1416, 0.749, 0.8297, 0.338, 0.827, 0.3381, 0.827, 0.3814, 0.8297, 0.3813, 0.9959, 0.3377, 0.9939, 0.3379, 0.9939, 0.3812, 0.9959, 0.381, 0.9939, 0.3377, 0.9918, 0.3379, 0.9918, 0.3812, 0.9939, 0.381, 0.978, 0.2131, 0.9808, 0.213, 0.9808, 0.1697, 0.978, 0.1698, 0.9835, 0.3378, 0.9808, 0.3379, 0.9808, 0.3812, 0.9835, 0.3811, 0.9444, 0.338, 0.9416, 0.3381, 0.9416, 0.3814, 0.9444, 0.3813, 0.09598, 0.7489, 0.08928, 0.7489, 0.08928, 0.7524, 0.09598, 0.7524, 0.9074, 0.338, 0.8705, 0.3406, 0.8705, 0.3839, 0.9074, 0.3813, 0.08257, 0.7489, 0.07587, 0.7489, 0.07587, 0.7524, 0.08257, 0.7524, 0.8338, 0.3816, 0.8705, 0.3839, 0.8705, 0.3406, 0.8338, 0.3382, 0.1844, 0.7524, 0.1777, 0.7524, 0.171, 0.7524, 0.1643, 0.7524, 0.1643, 0.8149, 0.1978, 0.8149, 0.1978, 0.7524, 0.1911, 0.7524, 0.1027, 0.7524, 0.09598, 0.7524, 0.08928, 0.7524, 0.08257, 0.7524, 0.07587, 0.7524, 0.06917, 0.7524, 0.06917, 0.8149, 0.1027, 0.8149, 0.5769, 0.5647, 0.5715, 0.5649, 0.5715, 0.9027, 0.5769, 0.9025, 0.767, 0.8443, 0.7711, 0.844, 0.7711, 0.5063, 0.767, 0.5066, 0.6893, 0.7915, 0.6947, 0.7913, 0.6947, 0.4535, 0.6893, 0.4537, 0.7001, 0.4968, 0.6947, 0.497, 0.6947, 0.8348, 0.7001, 0.8346, 0.9897, 0.8893, 0.9897, 0.5515, 0.9877, 0.5514, 0.9877, 0.8892, 0.915, 0.8893, 0.9204, 0.8891, 0.9204, 0.5513, 0.915, 0.5515, 0.9877, 0.8893, 0.9877, 0.5515, 0.9856, 0.5514, 0.9856, 0.8892, 0.8208, 0.5063, 0.8154, 0.5064, 0.8154, 0.8443, 0.8208, 0.8441, 0.6211, 0.5213, 0.6157, 0.5215, 0.6157, 0.8593, 0.6211, 0.8591, 0.9958, 0.8891, 0.9958, 0.5514, 0.9938, 0.5515, 0.9938, 0.8892, 0.5715, 0.5649, 0.5674, 0.5646, 0.5674, 0.9024, 0.5715, 0.9027, 0.7585, 0.787, 0.7636, 0.7874, 0.7636, 0.4495, 0.7585, 0.4492, 0.9258, 0.8894, 0.9311, 0.889, 0.9311, 0.5513, 0.9258, 0.5517, 0.6821, 0.4971, 0.6821, 0.8349, 0.6849, 0.8348, 0.6849, 0.497, 0.6774, 0.4968, 0.6774, 0.8346, 0.6821, 0.8349, 0.6821, 0.4971, 0.2872, 0.787, 0.2939, 0.787, 0.2939, 0.7836, 0.3006, 0.7836, 0.3006, 0.787, 0.3073, 0.787, 0.3073, 0.7836, 0.314, 0.7836, 0.314, 0.787, 0.3207, 0.787, 0.3207, 0.7787, 0.3173, 0.7787, 0.3173, 0.7718, 0.3207, 0.7718, 0.3207, 0.7628, 0.3173, 0.7628, 0.3173, 0.7558, 0.3207, 0.7558, 0.3207, 0.7489, 0.314, 0.7489, 0.314, 0.7524, 0.3073, 0.7524, 0.3073, 0.7489, 0.3006, 0.7489, 0.3006, 0.7524, 0.2939, 0.7524, 0.2939, 0.7489, 0.2872, 0.7489, 0.2872, 0.7558, 0.2906, 0.7558, 0.2906, 0.7628, 0.2872, 0.7628, 0.2872, 0.7714, 0.2906, 0.7714, 0.2906, 0.779, 0.2872, 0.779, 0.6265, 0.8594, 0.6314, 0.859, 0.6314, 0.5213, 0.6265, 0.5216, 0.9629, 0.8894, 0.967, 0.8891, 0.967, 0.5514, 0.9629, 0.5517, 0.9588, 0.8894, 0.9629, 0.8891, 0.9629, 0.5514, 0.9588, 0.5517, 0.967, 0.5948, 0.967, 0.9326, 0.9698, 0.9325, 0.9698, 0.5947, 0.9753, 0.8892, 0.9753, 0.5514, 0.9725, 0.5515, 0.9725, 0.8893, 0.6211, 0.8593, 0.6265, 0.8591, 0.6265, 0.5213, 0.6211, 0.5215, 0.9204, 0.8893, 0.9258, 0.8891, 0.9258, 0.5513, 0.9204, 0.5515, 0.7516, 0.7869, 0.7557, 0.7871, 0.7557, 0.4493, 0.7516, 0.449, 0.6849, 0.497, 0.6849, 0.8348, 0.6893, 0.8351, 0.6893, 0.4973, 0.7585, 0.787, 0.7585, 0.4492, 0.7557, 0.4493, 0.7557, 0.7871, 0.8134, 0.5063, 0.808, 0.5065, 0.808, 0.8443, 0.8134, 0.8441, 0.6136, 0.5213, 0.6082, 0.5215, 0.6082, 0.8594, 0.6136, 0.8592, 0.9918, 0.8891, 0.9918, 0.5514, 0.9897, 0.5515, 0.9897, 0.8892, 0.8154, 0.8443, 0.8154, 0.5064, 0.8134, 0.5063, 0.8134, 0.8441, 0.7585, 0.8303, 0.7585, 0.787, 0.7557, 0.7871, 0.7557, 0.8304, 0.9753, 0.5515, 0.9753, 0.8893, 0.9781, 0.8892, 0.9781, 0.5514, 0.6849, 0.4537, 0.6849, 0.497, 0.6893, 0.4973, 0.6893, 0.454, 0.7516, 0.8302, 0.7557, 0.8304, 0.7557, 0.7871, 0.7516, 0.7869, 0.9856, 0.9324, 0.9856, 0.5947, 0.9836, 0.5948, 0.9836, 0.9325, 0.8208, 0.5064, 0.8208, 0.8441, 0.8229, 0.844, 0.8229, 0.5063, 0.9204, 0.9326, 0.9258, 0.9324, 0.9258, 0.8891, 0.9204, 0.8893, 0.6211, 0.9026, 0.6265, 0.9024, 0.6265, 0.8591, 0.6211, 0.8593, 0.9781, 0.5515, 0.9781, 0.8893, 0.9808, 0.8892, 0.9808, 0.5514, 0.9836, 0.9325, 0.9836, 0.5947, 0.9808, 0.5948, 0.9808, 0.9326, 0.9753, 0.9325, 0.9753, 0.8892, 0.9725, 0.8893, 0.9725, 0.9326, 0.967, 0.5515, 0.967, 0.5948, 0.9698, 0.5947, 0.9698, 0.5514, 0.9588, 0.9327, 0.9629, 0.9324, 0.9629, 0.8891, 0.9588, 0.8894, 0.9629, 0.9327, 0.967, 0.9324, 0.967, 0.8891, 0.9629, 0.8894, 0.6265, 0.9027, 0.6314, 0.9023, 0.6314, 0.859, 0.6265, 0.8594, 0.6774, 0.4535, 0.6774, 0.4968, 0.6821, 0.4971, 0.6821, 0.4538, 0.6821, 0.4538, 0.6821, 0.4971, 0.6849, 0.497, 0.6849, 0.4537, 0.9258, 0.9327, 0.9311, 0.9323, 0.9311, 0.889, 0.9258, 0.8894, 0.7585, 0.8303, 0.7636, 0.8307, 0.7636, 0.7874, 0.7585, 0.787, 0.9725, 0.9325, 0.9725, 0.5947, 0.9698, 0.5948, 0.9698, 0.9326, 0.5715, 0.5215, 0.5674, 0.5213, 0.5674, 0.5646, 0.5715, 0.5649, 0.1295, 0.8149, 0.1295, 0.8115, 0.1228, 0.8115, 0.1228, 0.8149, 0.6157, 0.8593, 0.6157, 0.5215, 0.6136, 0.5213, 0.6136, 0.8592, 0.1094, 0.8149, 0.1161, 0.8149, 0.1161, 0.8115, 0.1094, 0.8115, 0.9877, 0.9326, 0.9877, 0.8893, 0.9856, 0.8892, 0.9856, 0.9325, 0.915, 0.9326, 0.9204, 0.9324, 0.9204, 0.8891, 0.915, 0.8893, 0.9897, 0.9326, 0.9897, 0.8893, 0.9877, 0.8892, 0.9877, 0.9325, 0.7001, 0.4535, 0.6947, 0.4537, 0.6947, 0.497, 0.7001, 0.4968, 0.6893, 0.8348, 0.6947, 0.8346, 0.6947, 0.7913, 0.6893, 0.7915, 0.767, 0.8876, 0.7711, 0.8873, 0.7711, 0.844, 0.767, 0.8443, 0.06917, 0.8115, 0.06247, 0.8115, 0.06247, 0.8149, 0.05576, 0.8149, 0.05576, 0.8115, 0.04906, 0.8115, 0.04906, 0.8149, 0.04236, 0.8149, 0.04236, 0.8115, 0.03566, 0.8115, 0.03566, 0.8184, 0.03909, 0.8184, 0.03909, 0.8253, 0.03566, 0.8253, 0.03566, 0.8343, 0.03909, 0.8343, 0.03909, 0.8413, 0.03566, 0.8413, 0.03566, 0.8496, 0.04236, 0.8496, 0.04236, 0.8461, 0.04906, 0.8461, 0.04906, 0.8496, 0.05576, 0.8496, 0.05576, 0.8461, 0.06247, 0.8461, 0.06247, 0.8496, 0.06917, 0.8496, 0.06917, 0.8416, 0.06574, 0.8416, 0.06574, 0.834, 0.06917, 0.834, 0.06917, 0.8253, 0.06574, 0.8253, 0.06574, 0.8184, 0.06917, 0.8184, 0.9753, 0.8893, 0.9753, 0.9326, 0.9781, 0.9325, 0.9781, 0.8892, 0.9856, 0.5947, 0.9856, 0.5514, 0.9836, 0.5515, 0.9836, 0.5948, 0.8208, 0.8441, 0.8208, 0.8874, 0.8229, 0.8873, 0.8229, 0.844, 0.9781, 0.8893, 0.9781, 0.9326, 0.9808, 0.9325, 0.9808, 0.8892, 0.9836, 0.5947, 0.9836, 0.5514, 0.9808, 0.5515, 0.9808, 0.5948, 0.9725, 0.5947, 0.9725, 0.5514, 0.9698, 0.5515, 0.9698, 0.5948, 0.06247, 0.8149, 0.06247, 0.8115, 0.05576, 0.8115, 0.05576, 0.8149, 0.7711, 0.844, 0.7711, 0.8873, 0.808, 0.8847, 0.808, 0.8414, 0.04906, 0.8149, 0.04906, 0.8115, 0.04236, 0.8115, 0.04236, 0.8149, 0.5715, 0.5215, 0.5715, 0.5649, 0.6082, 0.5672, 0.6082, 0.5239, 0.1228, 0.8115, 0.1295, 0.8115, 0.1362, 0.8115, 0.1362, 0.7489, 0.1027, 0.7489, 0.1027, 0.8115, 0.1094, 0.8115, 0.1161, 0.8115, 0.06917, 0.8115, 0.06917, 0.7489, 0.03566, 0.7489, 0.03566, 0.8115, 0.04236, 0.8115, 0.04906, 0.8115, 0.05576, 0.8115, 0.06247, 0.8115])
me_002.materials.append(mat_material)
me_002.use_remesh_fix_poles = True
me_002.use_remesh_preserve_attributes = False
me_002.use_mirror_vertex_groups = False
me_002.update()

# ---- objects
ob_001 = bpy.data.objects.new('立方體.001', me_002)

# ---- transforms, parenting, visibility, modifiers, constraints
ob_001.location = (-46.88, -6.892, -4.002)
ob_001.scale = (1.0, -1.0, 1.0)
ob_001.lineart.crease_threshold = 0.0

# ---- collection membership
col_collection.objects.link(ob_001)

# ---- scene / render settings (as saved in the file)
scene.frame_start = 1; scene.frame_end = 250; scene.frame_set(1)
scene.render.engine = 'BLENDER_EEVEE_NEXT'
scene.cycles.samples = 128
scene.cycles.sampling_pattern = 'TABULATED_SOBOL'
scene.cycles.use_adaptive_sampling = False
scene.cycles.use_light_tree = False
scene.view_settings.view_transform = 'Filmic'
bpy.context.view_layer.update()

# ---- added for rendering (the .blend has no active camera and no usable light): camera, sun
cam_auto = bpy.data.cameras.new('AutoCamera')
cam_auto.lens = 50.0
cam_auto.sensor_width = 36.0
cam_auto.clip_end = 2280.86
ob_auto_camera = bpy.data.objects.new('AutoCamera', cam_auto)
scene.collection.objects.link(ob_auto_camera)
ob_auto_camera.location = (136.046, -155.957, 71.6308)
ob_auto_camera.rotation_euler = (1.09748, -7.21219e-08, 0.694738)
scene.camera = ob_auto_camera
light_auto_sun = bpy.data.lights.new('AutoSun', 'SUN')
light_auto_sun.energy = 3.0
light_auto_sun.angle = 0.0523599
ob_auto_sun = bpy.data.objects.new('AutoSun', light_auto_sun)
scene.collection.objects.link(ob_auto_sun)
ob_auto_sun.rotation_euler = (0.872665, 0.174533, 0.523599)
bpy.context.view_layer.update()
